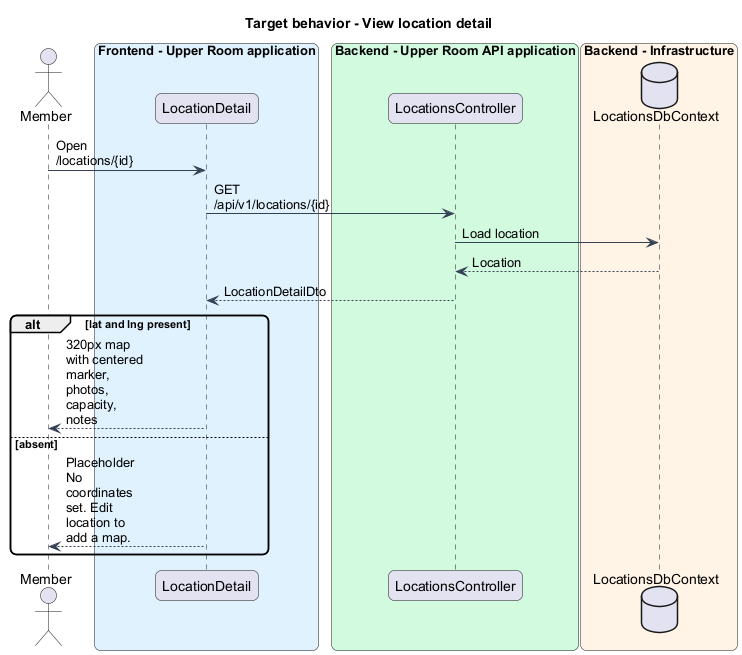

The diagram above was rendered by PlantUML. Its source (embedded in the PNG):
@startuml
skinparam backgroundColor #FFFFFF
skinparam shadowing false
skinparam roundcorner 12
skinparam defaultFontName Arial
skinparam ArrowColor #344054
skinparam maxMessageSize 80
title Target behavior - View location detail
actor "Member" as actor
box "Frontend - Upper Room application" #E0F2FE
participant "LocationDetail" as page
end box
box "Backend - Upper Room API application" #D1FADF
participant "LocationsController" as ctrl
end box
box "Backend - Infrastructure" #FFF4E5
database "LocationsDbContext" as db
end box
actor -> page : Open /locations/{id}
page -> ctrl : GET /api/v1/locations/{id}
ctrl -> db : Load location
db --> ctrl : Location
ctrl --> page : LocationDetailDto
alt lat and lng present
page --> actor : 320px map with centered marker, photos, capacity, notes
else absent
page --> actor : Placeholder No coordinates set. Edit location to add a map.
end
@enduml